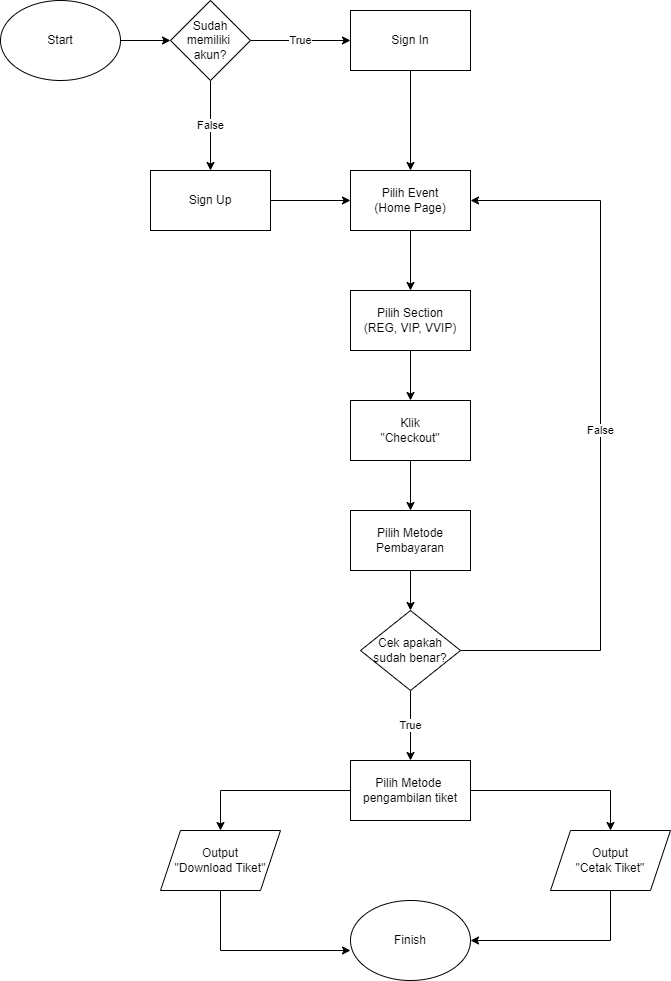

The diagram above was exported from draw.io. Its source (the exported page's mxGraphModel, read from the mxfile embedded in the PNG):
<mxGraphModel dx="1278" dy="571" grid="1" gridSize="10" guides="1" tooltips="1" connect="1" arrows="1" fold="1" page="1" pageScale="1" pageWidth="827" pageHeight="1169" math="0" shadow="0">
  <root>
    <mxCell id="0" />
    <mxCell id="1" parent="0" />
    <mxCell id="B-_DeVtF9a9lc89cQQNA-1" value="" style="edgeStyle=orthogonalEdgeStyle;rounded=0;orthogonalLoop=1;jettySize=auto;html=1;" edge="1" parent="1" source="B-_DeVtF9a9lc89cQQNA-2" target="B-_DeVtF9a9lc89cQQNA-5">
      <mxGeometry relative="1" as="geometry" />
    </mxCell>
    <mxCell id="B-_DeVtF9a9lc89cQQNA-2" value="Start" style="ellipse;whiteSpace=wrap;html=1;" vertex="1" parent="1">
      <mxGeometry x="50" y="110" width="120" height="80" as="geometry" />
    </mxCell>
    <mxCell id="B-_DeVtF9a9lc89cQQNA-3" value="True" style="edgeStyle=orthogonalEdgeStyle;rounded=0;orthogonalLoop=1;jettySize=auto;html=1;" edge="1" parent="1" source="B-_DeVtF9a9lc89cQQNA-5" target="B-_DeVtF9a9lc89cQQNA-7">
      <mxGeometry relative="1" as="geometry" />
    </mxCell>
    <mxCell id="B-_DeVtF9a9lc89cQQNA-4" value="False" style="edgeStyle=orthogonalEdgeStyle;rounded=0;orthogonalLoop=1;jettySize=auto;html=1;" edge="1" parent="1" source="B-_DeVtF9a9lc89cQQNA-5" target="B-_DeVtF9a9lc89cQQNA-11">
      <mxGeometry relative="1" as="geometry" />
    </mxCell>
    <mxCell id="B-_DeVtF9a9lc89cQQNA-5" value="Sudah memiliki&amp;nbsp;&lt;br&gt;akun?" style="rhombus;whiteSpace=wrap;html=1;" vertex="1" parent="1">
      <mxGeometry x="220" y="110" width="80" height="80" as="geometry" />
    </mxCell>
    <mxCell id="B-_DeVtF9a9lc89cQQNA-6" value="" style="edgeStyle=orthogonalEdgeStyle;rounded=0;orthogonalLoop=1;jettySize=auto;html=1;" edge="1" parent="1" source="B-_DeVtF9a9lc89cQQNA-7" target="B-_DeVtF9a9lc89cQQNA-9">
      <mxGeometry relative="1" as="geometry" />
    </mxCell>
    <mxCell id="B-_DeVtF9a9lc89cQQNA-7" value="Sign In" style="whiteSpace=wrap;html=1;" vertex="1" parent="1">
      <mxGeometry x="400" y="120" width="120" height="60" as="geometry" />
    </mxCell>
    <mxCell id="B-_DeVtF9a9lc89cQQNA-8" value="" style="edgeStyle=orthogonalEdgeStyle;rounded=0;orthogonalLoop=1;jettySize=auto;html=1;" edge="1" parent="1" source="B-_DeVtF9a9lc89cQQNA-9" target="B-_DeVtF9a9lc89cQQNA-13">
      <mxGeometry relative="1" as="geometry" />
    </mxCell>
    <mxCell id="B-_DeVtF9a9lc89cQQNA-9" value="Pilih Event&lt;br&gt;(Home Page)" style="whiteSpace=wrap;html=1;" vertex="1" parent="1">
      <mxGeometry x="400" y="280" width="120" height="60" as="geometry" />
    </mxCell>
    <mxCell id="B-_DeVtF9a9lc89cQQNA-10" style="edgeStyle=orthogonalEdgeStyle;rounded=0;orthogonalLoop=1;jettySize=auto;html=1;exitX=1;exitY=0.5;exitDx=0;exitDy=0;" edge="1" parent="1" source="B-_DeVtF9a9lc89cQQNA-11" target="B-_DeVtF9a9lc89cQQNA-9">
      <mxGeometry relative="1" as="geometry" />
    </mxCell>
    <mxCell id="B-_DeVtF9a9lc89cQQNA-11" value="Sign Up" style="whiteSpace=wrap;html=1;" vertex="1" parent="1">
      <mxGeometry x="200" y="280" width="120" height="60" as="geometry" />
    </mxCell>
    <mxCell id="B-_DeVtF9a9lc89cQQNA-12" value="" style="edgeStyle=orthogonalEdgeStyle;rounded=0;orthogonalLoop=1;jettySize=auto;html=1;" edge="1" parent="1" source="B-_DeVtF9a9lc89cQQNA-13" target="B-_DeVtF9a9lc89cQQNA-15">
      <mxGeometry relative="1" as="geometry" />
    </mxCell>
    <mxCell id="B-_DeVtF9a9lc89cQQNA-13" value="Pilih Section&lt;br&gt;(REG, VIP, VVIP)" style="whiteSpace=wrap;html=1;" vertex="1" parent="1">
      <mxGeometry x="400" y="400" width="120" height="60" as="geometry" />
    </mxCell>
    <mxCell id="B-_DeVtF9a9lc89cQQNA-14" value="" style="edgeStyle=orthogonalEdgeStyle;rounded=0;orthogonalLoop=1;jettySize=auto;html=1;" edge="1" parent="1" source="B-_DeVtF9a9lc89cQQNA-15" target="B-_DeVtF9a9lc89cQQNA-17">
      <mxGeometry relative="1" as="geometry" />
    </mxCell>
    <mxCell id="B-_DeVtF9a9lc89cQQNA-15" value="Klik&lt;br&gt;&quot;Checkout&quot;" style="whiteSpace=wrap;html=1;" vertex="1" parent="1">
      <mxGeometry x="400" y="510" width="120" height="60" as="geometry" />
    </mxCell>
    <mxCell id="B-_DeVtF9a9lc89cQQNA-16" value="" style="edgeStyle=orthogonalEdgeStyle;rounded=0;orthogonalLoop=1;jettySize=auto;html=1;" edge="1" parent="1" source="B-_DeVtF9a9lc89cQQNA-17" target="B-_DeVtF9a9lc89cQQNA-20">
      <mxGeometry relative="1" as="geometry" />
    </mxCell>
    <mxCell id="B-_DeVtF9a9lc89cQQNA-17" value="Pilih Metode&lt;br&gt;Pembayaran" style="whiteSpace=wrap;html=1;" vertex="1" parent="1">
      <mxGeometry x="400" y="620" width="120" height="60" as="geometry" />
    </mxCell>
    <mxCell id="B-_DeVtF9a9lc89cQQNA-18" value="False" style="edgeStyle=orthogonalEdgeStyle;rounded=0;orthogonalLoop=1;jettySize=auto;html=1;exitX=1;exitY=0.5;exitDx=0;exitDy=0;entryX=1;entryY=0.5;entryDx=0;entryDy=0;" edge="1" parent="1" source="B-_DeVtF9a9lc89cQQNA-20" target="B-_DeVtF9a9lc89cQQNA-9">
      <mxGeometry relative="1" as="geometry">
        <Array as="points">
          <mxPoint x="650" y="760" />
          <mxPoint x="650" y="310" />
        </Array>
      </mxGeometry>
    </mxCell>
    <mxCell id="B-_DeVtF9a9lc89cQQNA-19" value="True" style="edgeStyle=orthogonalEdgeStyle;rounded=0;orthogonalLoop=1;jettySize=auto;html=1;" edge="1" parent="1" source="B-_DeVtF9a9lc89cQQNA-20">
      <mxGeometry relative="1" as="geometry">
        <mxPoint x="460" y="870" as="targetPoint" />
      </mxGeometry>
    </mxCell>
    <mxCell id="B-_DeVtF9a9lc89cQQNA-20" value="Cek apakah&lt;br&gt;sudah benar?" style="rhombus;whiteSpace=wrap;html=1;" vertex="1" parent="1">
      <mxGeometry x="410" y="720" width="100" height="80" as="geometry" />
    </mxCell>
    <mxCell id="B-_DeVtF9a9lc89cQQNA-35" style="edgeStyle=orthogonalEdgeStyle;rounded=0;orthogonalLoop=1;jettySize=auto;html=1;exitX=0;exitY=0.5;exitDx=0;exitDy=0;entryX=0.5;entryY=0;entryDx=0;entryDy=0;" edge="1" parent="1" source="B-_DeVtF9a9lc89cQQNA-28" target="B-_DeVtF9a9lc89cQQNA-30">
      <mxGeometry relative="1" as="geometry" />
    </mxCell>
    <mxCell id="B-_DeVtF9a9lc89cQQNA-36" style="edgeStyle=orthogonalEdgeStyle;rounded=0;orthogonalLoop=1;jettySize=auto;html=1;exitX=1;exitY=0.5;exitDx=0;exitDy=0;entryX=0.5;entryY=0;entryDx=0;entryDy=0;" edge="1" parent="1" source="B-_DeVtF9a9lc89cQQNA-28" target="B-_DeVtF9a9lc89cQQNA-32">
      <mxGeometry relative="1" as="geometry" />
    </mxCell>
    <mxCell id="B-_DeVtF9a9lc89cQQNA-28" value="Pilih Metode&amp;nbsp;&lt;br&gt;pengambilan tiket" style="whiteSpace=wrap;html=1;" vertex="1" parent="1">
      <mxGeometry x="400" y="870" width="120" height="60" as="geometry" />
    </mxCell>
    <mxCell id="B-_DeVtF9a9lc89cQQNA-38" style="edgeStyle=orthogonalEdgeStyle;rounded=0;orthogonalLoop=1;jettySize=auto;html=1;exitX=0.5;exitY=1;exitDx=0;exitDy=0;entryX=0;entryY=0.625;entryDx=0;entryDy=0;entryPerimeter=0;" edge="1" parent="1" source="B-_DeVtF9a9lc89cQQNA-30" target="B-_DeVtF9a9lc89cQQNA-33">
      <mxGeometry relative="1" as="geometry" />
    </mxCell>
    <mxCell id="B-_DeVtF9a9lc89cQQNA-30" value="Output&lt;br&gt;&quot;Download Tiket&quot;" style="shape=parallelogram;perimeter=parallelogramPerimeter;whiteSpace=wrap;html=1;fixedSize=1;" vertex="1" parent="1">
      <mxGeometry x="210" y="940" width="120" height="60" as="geometry" />
    </mxCell>
    <mxCell id="B-_DeVtF9a9lc89cQQNA-37" style="edgeStyle=orthogonalEdgeStyle;rounded=0;orthogonalLoop=1;jettySize=auto;html=1;exitX=0.5;exitY=1;exitDx=0;exitDy=0;entryX=1;entryY=0.5;entryDx=0;entryDy=0;" edge="1" parent="1" source="B-_DeVtF9a9lc89cQQNA-32" target="B-_DeVtF9a9lc89cQQNA-33">
      <mxGeometry relative="1" as="geometry" />
    </mxCell>
    <mxCell id="B-_DeVtF9a9lc89cQQNA-32" value="Output&lt;br&gt;&quot;Cetak Tiket&quot;" style="shape=parallelogram;perimeter=parallelogramPerimeter;whiteSpace=wrap;html=1;fixedSize=1;" vertex="1" parent="1">
      <mxGeometry x="600" y="940" width="120" height="60" as="geometry" />
    </mxCell>
    <mxCell id="B-_DeVtF9a9lc89cQQNA-33" value="Finish" style="ellipse;whiteSpace=wrap;html=1;" vertex="1" parent="1">
      <mxGeometry x="400" y="1010" width="120" height="80" as="geometry" />
    </mxCell>
  </root>
</mxGraphModel>